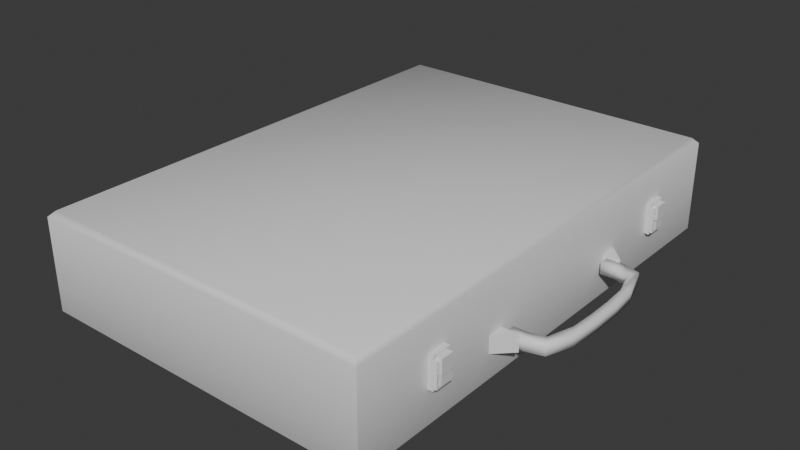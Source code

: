 # Source: briefcase.blend  (saved by Blender 4.2.66; exported with 4.5.12 LTS)
import bpy
from mathutils import Matrix  # noqa: F401  (used for matrix-valued properties, if any)

bpy.ops.wm.read_factory_settings(use_empty=True)
scene = bpy.context.scene
scene.name = 'Scene'

# ---- collections
col_collection = bpy.data.collections.new('Collection'); scene.collection.children.link(col_collection)

# ---- materials (node trees are filled in below, after node groups)
mat_material = bpy.data.materials.new('Material')
mat_material.alpha_threshold = 0.0
mat_material.use_transparent_shadow = False
mat_material.roughness = 0.5
mat_material.line_color = (0.0, 0.0, 0.0, 1.0)

# ---- material node trees
mat_material.use_nodes = True; mat_material.node_tree.nodes.clear()
_N = mat_material.node_tree.nodes; _L = mat_material.node_tree.links
n0 = _N.new('ShaderNodeOutputMaterial'); n0.name = 'Material Output'; n0.location = (300, 300)
n1 = _N.new('ShaderNodeBsdfPrincipled'); n1.name = 'Principled BSDF'; n1.location = (10, 300)
n1.inputs[3].default_value = 1.45
_L.new(n1.outputs[0], n0.inputs[0])
n0.is_active_output = True

# ---- world
world_world = bpy.data.worlds.new('World'); scene.world = world_world
world_world.use_nodes = True; world_world.node_tree.nodes.clear()
_N = world_world.node_tree.nodes; _L = world_world.node_tree.links
n0 = _N.new('ShaderNodeOutputWorld'); n0.name = 'World Output'; n0.location = (300, 300)
n1 = _N.new('ShaderNodeBackground'); n1.name = 'Background'; n1.location = (10, 300)
n1.inputs[0].default_value = (0.05088, 0.05088, 0.05088, 1.0)
_L.new(n1.outputs[0], n0.inputs[0])
n0.is_active_output = True
world_world.color = (0.05088, 0.05088, 0.05088)
world_world.sun_shadow_jitter_overblur = 0.0

# ---- meshes
me_cube_013 = bpy.data.meshes.new('Cube.013')
me_cube_013.from_pydata([(-0.01414, -0.4212, -0.3447), (-0.01414, 0.4212, -0.3447), (0.0969, -0.4212, -0.3447), (0.0969, 0.4212, -0.3447), (-0.01414, -0.4212, 0.2582), (-0.01414, -0.3347, 0.3447), (-0.01414, 0.3347, 0.3447), (-0.01414, 0.4212, 0.2582), (0.0969, -0.3347, 0.3447), (0.0969, -0.4212, 0.2582), (0.0969, 0.4212, 0.2582), (0.0969, 0.3347, 0.3447), (13.02, 17.12, -0.3447), (13.02, -3.238, -0.3447), (0.6038, 17.12, -0.3447), (0.6038, -3.238, -0.3447), (13.53, -3.737, -0.3447), (0.0969, -3.737, -0.3447), (13.53, 17.61, -0.3447), (0.0969, 17.61, -0.3447), (13.02, -3.238, -1.844), (0.6038, -3.238, -1.844), (13.02, 17.12, -1.844), (0.6038, 17.12, -1.844), (13.32, 17.38, -2.344), (13.53, 17.61, -2.131), (13.32, -3.499, -2.344), (13.53, -3.737, -2.131), (0.0969, 17.61, -2.131), (0.3101, 17.38, -2.344), (0.3101, -3.499, -2.344), (0.0969, -3.737, -2.131), (0.6038, 17.12, -0.3447), (0.6038, -3.238, -0.3447), (13.02, 17.12, -0.3447), (13.02, -3.238, -0.3447), (0.0969, -3.737, -0.3447), (13.53, -3.737, -0.3447), (0.0969, 17.61, -0.3447), (13.53, 17.61, -0.3447), (0.6038, -3.238, 1.154), (13.02, -3.238, 1.154), (0.6038, 17.12, 1.154), (13.02, 17.12, 1.154), (0.3101, 17.38, 1.655), (0.0969, 17.61, 1.441), (0.3101, -3.499, 1.655), (0.0969, -3.737, 1.441), (13.53, 17.61, 1.441), (13.32, 17.38, 1.655), (13.32, -3.499, 1.655), (13.53, -3.737, 1.441), (14.8, 9.651, -0.6336), (14.8, 9.651, -1.071), (14.8, 4.226, -0.6336), (14.8, 4.226, -1.071), (13.67, 9.828, -0.6336), (13.67, 9.828, -1.071), (13.67, 4.049, -0.6336), (13.67, 4.049, -1.071), (15.01, 3.805, -0.6336), (15.01, 10.07, -0.6336), (15.01, 10.07, -1.071), (15.01, 3.805, -1.071), (13.67, 3.601, -0.6336), (13.67, 3.601, -1.071), (13.67, 10.28, -0.6336), (13.67, 10.28, -1.071), (15.38, 4.936, -0.6336), (15.46, 6.271, -0.6336), (15.46, 7.606, -0.6336), (15.38, 8.746, -0.6336), (15.38, 8.746, -1.071), (15.46, 7.606, -1.071), (15.46, 6.271, -1.071), (15.38, 4.936, -1.071), (15.1, 5.34, -0.6336), (15.15, 6.406, -0.6336), (15.15, 7.472, -0.6336), (15.1, 8.537, -0.6336), (15.1, 8.537, -1.071), (15.15, 7.472, -1.071), (15.15, 6.406, -1.071), (15.1, 5.34, -1.071), (14.34, 3.601, -0.6336), (14.34, 3.601, -1.071), (14.23, 4.049, -0.6336), (14.23, 4.049, -1.071), (14.34, 10.28, -0.6336), (14.34, 10.28, -1.071), (14.23, 9.828, -0.6336), (14.23, 9.828, -1.071), (13.53, 11.01, -1.179), (13.53, 11.01, -0.526), (13.53, 10.28, -1.179), (13.53, 10.28, -0.526), (14.18, 10.28, -1.179), (14.18, 10.28, -0.526), (13.53, 2.869, -1.179), (13.53, 2.869, -0.526), (13.53, 3.595, -1.179), (13.53, 3.595, -0.526), (14.18, 3.595, -1.179), (14.18, 3.595, -0.526), (13.53, -0.4212, -0.8617), (13.53, -0.4212, -0.3447), (13.53, 0.4212, -0.8617), (13.53, 0.4212, -0.3447), (13.72, -0.4212, -0.8617), (13.72, -0.4212, -0.3447), (13.72, 0.4212, -0.8617), (13.72, 0.4212, -0.3447), (13.72, -0.2816, -0.2871), (13.72, -0.2816, 0.2681), (13.72, 0.2816, -0.2871), (13.72, 0.2816, 0.2681), (13.92, -0.2816, -0.2871), (13.92, -0.2816, 0.2681), (13.92, 0.2816, -0.2871), (13.92, 0.2816, 0.2681), (13.72, 14.16, -0.2871), (13.72, 14.16, 0.2681), (13.72, 13.6, -0.2871), (13.72, 13.6, 0.2681), (13.92, 14.16, -0.2871), (13.92, 14.16, 0.2681), (13.92, 13.6, -0.2871), (13.92, 13.6, 0.2681), (13.72, -0.2315, -0.687), (13.72, -0.2315, -0.319), (13.72, 0.2315, -0.687), (13.72, 0.2315, -0.319), (13.88, -0.2315, -0.687), (13.88, -0.2315, -0.319), (13.88, 0.2315, -0.687), (13.88, 0.2315, -0.319), (13.72, 14.11, -0.687), (13.72, 14.11, -0.319), (13.72, 13.65, -0.687), (13.72, 13.65, -0.319), (13.88, 14.11, -0.687), (13.88, 14.11, -0.319), (13.88, 13.65, -0.687), (13.88, 13.65, -0.319), (13.72, -0.2999, -0.6922), (13.72, -0.2999, 0.09083), (13.72, 0.2999, -0.6922), (13.72, 0.2999, 0.09083), (13.83, -0.2999, -0.6922), (13.83, -0.2999, 0.09083), (13.83, 0.2999, -0.6922), (13.83, 0.2999, 0.09083), (13.72, 0.396, -0.7824), (13.72, -0.396, -0.7824), (13.72, -0.396, 0.181), (13.72, 0.396, 0.181), (13.83, 0.396, 0.181), (13.83, 0.396, -0.7824), (13.83, -0.396, -0.7824), (13.83, -0.396, 0.181), (13.72, 14.18, -0.6922), (13.72, 14.18, 0.09083), (13.72, 13.58, -0.6922), (13.72, 13.58, 0.09083), (13.83, 14.18, -0.6922), (13.83, 14.18, 0.09083), (13.83, 13.58, -0.6922), (13.83, 13.58, 0.09083), (13.72, 13.48, -0.7824), (13.72, 14.27, -0.7824), (13.72, 14.27, 0.181), (13.72, 13.48, 0.181), (13.83, 13.48, 0.181), (13.83, 13.48, -0.7824), (13.83, 14.27, -0.7824), (13.83, 14.27, 0.181), (13.53, -0.4212, -0.3447), (13.53, -0.4212, 0.3447), (13.53, 0.4212, -0.3447), (13.53, 0.4212, 0.3447), (13.72, -0.4212, -0.3447), (13.72, -0.4212, 0.3447), (13.72, 0.4212, -0.3447), (13.72, 0.4212, 0.3447), (13.53, 14.3, -0.8617), (13.53, 13.46, -0.8617), (13.53, 14.3, -0.3447), (13.72, 14.3, -0.8617), (13.72, 13.46, -0.8617), (13.72, 14.3, -0.3447), (13.72, 13.46, -0.3447), (13.53, 13.46, -0.3447), (13.53, 14.3, -0.3447), (13.53, 13.46, -0.3447), (13.53, 14.3, 0.3447), (13.72, 14.3, -0.3447), (13.72, 13.46, -0.3447), (13.72, 14.3, 0.3447), (13.72, 13.46, 0.3447), (13.53, 13.46, 0.3447), (-0.01414, 14.3, -0.3447), (-0.01414, 13.46, -0.3447), (0.0969, 14.3, -0.3447), (0.0969, 13.46, -0.3447), (-0.01414, 14.21, 0.3447), (-0.01414, 14.3, 0.2582), (0.0969, 14.3, 0.2582), (0.0969, 14.21, 0.3447), (0.0969, 13.54, 0.3447), (0.0969, 13.46, 0.2582), (-0.01414, 13.46, 0.2582), (-0.01414, 13.54, 0.3447), (-0.01414, -0.4212, -0.3447), (-0.01414, 0.4212, -0.3447), (0.0969, -0.4212, -0.3447), (0.0969, 0.4212, -0.3447), (-0.01414, -0.3347, -1.034), (-0.01414, -0.4212, -0.9475), (-0.01414, 0.4212, -0.9475), (-0.01414, 0.3347, -1.034), (0.0969, -0.4212, -0.9475), (0.0969, -0.3347, -1.034), (0.0969, 0.3347, -1.034), (0.0969, 0.4212, -0.9475), (-0.01414, 14.3, -0.3447), (0.0969, 14.3, -0.3447), (0.0969, 13.46, -0.3447), (-0.01414, 13.46, -0.3447), (-0.01414, 14.3, -0.9475), (-0.01414, 14.21, -1.034), (-0.01414, 13.54, -1.034), (-0.01414, 13.46, -0.9475), (0.0969, 14.21, -1.034), (0.0969, 14.3, -0.9475), (0.0969, 13.46, -0.9475), (0.0969, 13.54, -1.034), (-0.06877, 14.4, -0.2061), (-0.06877, 13.36, -0.2061), (0.02924, 14.4, -0.2467), (0.02924, 13.36, -0.2467), (0.06983, 14.4, -0.3447), (0.06983, 13.36, -0.3447), (0.02924, 14.4, -0.4427), (0.02924, 13.36, -0.4427), (-0.06877, 14.4, -0.4833), (-0.06877, 13.36, -0.4833), (-0.1668, 14.4, -0.4427), (-0.1668, 13.36, -0.4427), (-0.2074, 14.4, -0.3447), (-0.2074, 13.36, -0.3447), (-0.1668, 14.4, -0.2467), (-0.1668, 13.36, -0.2467), (-0.06877, -0.5204, -0.2061), (-0.06877, 0.5204, -0.2061), (0.02924, -0.5204, -0.2467), (0.02924, 0.5204, -0.2467), (0.06984, -0.5204, -0.3447), (0.06984, 0.5204, -0.3447), (0.02924, -0.5204, -0.4427), (0.02924, 0.5204, -0.4427), (-0.06877, -0.5204, -0.4833), (-0.06877, 0.5204, -0.4833), (-0.1668, -0.5204, -0.4427), (-0.1668, 0.5204, -0.4427), (-0.2074, -0.5204, -0.3447), (-0.2074, 0.5204, -0.3447), (-0.1668, -0.5204, -0.2467), (-0.1668, 0.5204, -0.2467), (0.0969, -0.4212, -0.3447), (0.0969, 0.4212, -0.3447), (0.0969, 0.3347, 0.3447), (0.0969, 0.4212, 0.2582), (0.0969, -0.4212, 0.2582), (0.0969, -0.3347, 0.3447), (13.53, 10.28, -1.179), (13.53, 11.01, -1.179), (13.53, 11.01, -0.526), (13.53, 10.28, -0.526), (13.53, 3.595, -1.179), (13.53, 2.869, -1.179), (13.53, 2.869, -0.526), (13.53, 3.595, -0.526), (13.53, 0.4212, -0.8617), (13.53, -0.4212, -0.8617), (13.53, -0.4212, -0.3447), (13.53, 0.4212, -0.3447), (13.72, 0.2816, -0.2871), (13.72, -0.2816, -0.2871), (13.72, -0.2816, 0.2681), (13.72, 0.2816, 0.2681), (13.72, 13.6, -0.2871), (13.72, 14.16, -0.2871), (13.72, 14.16, 0.2681), (13.72, 13.6, 0.2681), (13.72, 0.2315, -0.687), (13.72, -0.2315, -0.687), (13.72, -0.2315, -0.319), (13.72, 0.2315, -0.319), (13.72, 13.65, -0.687), (13.72, 14.11, -0.687), (13.72, 14.11, -0.319), (13.72, 13.65, -0.319), (13.53, 0.4212, -0.3447), (13.53, -0.4212, -0.3447), (13.53, -0.4212, 0.3447), (13.53, 0.4212, 0.3447), (13.53, 13.46, -0.8617), (13.53, 14.3, -0.8617), (13.53, 14.3, -0.3447), (13.53, 13.46, -0.3447), (13.53, 13.46, -0.3447), (13.53, 14.3, -0.3447), (13.53, 14.3, 0.3447), (13.53, 13.46, 0.3447), (0.0969, 14.3, -0.3447), (0.0969, 13.46, -0.3447), (0.0969, 14.21, 0.3447), (0.0969, 14.3, 0.2582), (0.0969, 13.46, 0.2582), (0.0969, 13.54, 0.3447), (0.0969, 0.4212, -0.3447), (0.0969, -0.4212, -0.3447), (0.0969, 0.4212, -0.9475), (0.0969, 0.3347, -1.034), (0.0969, -0.3347, -1.034), (0.0969, -0.4212, -0.9475), (0.0969, 13.46, -0.3447), (0.0969, 14.3, -0.3447), (0.0969, 14.3, -0.9475), (0.0969, 14.21, -1.034), (0.0969, 13.54, -1.034), (0.0969, 13.46, -0.9475)], [], [(270, 6, 5, 273), (0, 4, 5, 6, 7, 1), (1, 269, 268, 0), (1, 7, 271, 269), (6, 270, 271, 7), (273, 5, 4, 272), (268, 272, 4, 0), (15, 13, 20, 21), (31, 17, 19, 28), (27, 16, 17, 31), (29, 24, 26, 30), (25, 18, 16, 27), (13, 15, 17, 16), (12, 13, 16, 18), (15, 14, 19, 17), (14, 12, 18, 19), (22, 23, 21, 20), (12, 14, 23, 22), (13, 12, 22, 20), (14, 15, 21, 23), (29, 30, 31, 28), (24, 29, 28, 25), (30, 26, 27, 31), (26, 24, 25, 27), (28, 19, 18, 25), (35, 33, 40, 41), (51, 37, 39, 48), (47, 36, 37, 51), (49, 44, 46, 50), (45, 38, 36, 47), (33, 35, 37, 36), (32, 33, 36, 38), (35, 34, 39, 37), (34, 32, 38, 39), (42, 43, 41, 40), (32, 34, 43, 42), (33, 32, 42, 40), (34, 35, 41, 43), (49, 50, 51, 48), (44, 49, 48, 45), (50, 46, 47, 51), (46, 44, 45, 47), (48, 39, 38, 45), (68, 60, 63, 75), (84, 64, 65, 85), (88, 61, 62, 89), (83, 55, 54, 76), (86, 54, 55, 87), (79, 71, 61, 52), (83, 75, 63, 55), (86, 84, 60, 54), (87, 85, 65, 59), (91, 53, 52, 90), (90, 88, 66, 56), (91, 89, 62, 53), (53, 62, 72, 80), (80, 72, 73, 81), (81, 73, 74, 82), (82, 74, 75, 83), (54, 60, 68, 76), (76, 68, 69, 77), (77, 69, 70, 78), (78, 70, 71, 79), (53, 80, 79, 52), (80, 81, 78, 79), (81, 82, 77, 78), (82, 83, 76, 77), (61, 71, 72, 62), (71, 70, 73, 72), (70, 69, 74, 73), (69, 68, 75, 74), (55, 63, 85, 87), (58, 64, 84, 86), (58, 86, 87, 59), (60, 84, 85, 63), (57, 67, 89, 91), (52, 61, 88, 90), (57, 91, 90, 56), (66, 88, 89, 67), (274, 96, 97, 277), (274, 275, 96), (97, 276, 277), (97, 96, 275, 276), (278, 281, 103, 102), (278, 102, 279), (103, 281, 280), (103, 280, 279, 102), (282, 285, 111, 110), (110, 111, 109, 108), (108, 109, 284, 283), (282, 110, 108, 283), (111, 285, 284, 109), (286, 289, 119, 118), (118, 119, 117, 116), (116, 117, 288, 287), (286, 118, 116, 287), (119, 289, 288, 117), (290, 126, 127, 293), (126, 124, 125, 127), (124, 291, 292, 125), (290, 291, 124, 126), (127, 125, 292, 293), (294, 297, 135, 134), (134, 135, 133, 132), (132, 133, 296, 295), (294, 134, 132, 295), (135, 297, 296, 133), (298, 142, 143, 301), (142, 140, 141, 143), (140, 299, 300, 141), (298, 299, 140, 142), (143, 141, 300, 301), (144, 145, 149, 148), (152, 155, 156, 157), (146, 144, 148, 150), (158, 159, 154, 153), (152, 157, 158, 153), (156, 155, 154, 159), (144, 146, 152, 153), (145, 144, 153, 154), (147, 145, 154, 155), (146, 147, 155, 152), (151, 150, 157, 156), (150, 148, 158, 157), (149, 151, 156, 159), (148, 149, 159, 158), (145, 147, 151, 149), (146, 150, 151, 147), (160, 164, 165, 161), (168, 173, 172, 171), (162, 166, 164, 160), (174, 169, 170, 175), (168, 169, 174, 173), (172, 175, 170, 171), (160, 169, 168, 162), (161, 170, 169, 160), (163, 171, 170, 161), (162, 168, 171, 163), (167, 172, 173, 166), (166, 173, 174, 164), (165, 175, 172, 167), (164, 174, 175, 165), (161, 165, 167, 163), (162, 163, 167, 166), (302, 305, 183, 182), (182, 183, 181, 180), (180, 181, 304, 303), (302, 182, 180, 303), (183, 305, 304, 181), (306, 307, 187, 188), (187, 307, 308, 189), (188, 187, 189, 190), (190, 189, 308, 309), (306, 188, 190, 309), (310, 311, 195, 196), (195, 311, 312, 197), (196, 195, 197, 198), (198, 197, 312, 313), (310, 196, 198, 313), (201, 200, 314, 315), (319, 316, 204, 211), (201, 315, 318, 210), (200, 201, 210, 211, 204, 205), (317, 205, 204, 316), (210, 318, 319, 211), (314, 200, 205, 317), (325, 321, 212, 217), (218, 213, 320, 322), (216, 217, 212, 213, 218, 219), (320, 213, 212, 321), (323, 219, 218, 322), (216, 324, 325, 217), (219, 323, 324, 216), (231, 331, 326, 227), (328, 228, 224, 327), (230, 229, 329, 330), (326, 327, 224, 227), (228, 328, 329, 229), (331, 231, 230, 330), (228, 229, 230, 231, 227, 224), (236, 237, 239, 238), (238, 239, 241, 240), (240, 241, 243, 242), (242, 243, 245, 244), (244, 245, 247, 246), (246, 247, 249, 248), (239, 237, 251, 249, 247, 245, 243, 241), (248, 249, 251, 250), (250, 251, 237, 236), (236, 238, 240, 242, 244, 246, 248, 250), (252, 254, 255, 253), (254, 256, 257, 255), (256, 258, 259, 257), (258, 260, 261, 259), (260, 262, 263, 261), (262, 264, 265, 263), (255, 257, 259, 261, 263, 265, 267, 253), (264, 266, 267, 265), (266, 252, 253, 267), (252, 266, 264, 262, 260, 258, 256, 254), (65, 64, 58, 59), (56, 66, 67, 57), (268, 269, 3, 2), (271, 270, 11, 10), (273, 272, 9, 8), (272, 268, 2, 9), (270, 273, 8, 11), (269, 271, 10, 3), (275, 274, 94, 92), (276, 275, 92, 93), (277, 276, 93, 95), (274, 277, 95, 94), (278, 279, 98, 100), (279, 280, 99, 98), (280, 281, 101, 99), (281, 278, 100, 101), (282, 283, 104, 106), (283, 284, 105, 104), (284, 285, 107, 105), (285, 282, 106, 107), (286, 287, 112, 114), (287, 288, 113, 112), (288, 289, 115, 113), (289, 286, 114, 115), (291, 290, 122, 120), (292, 291, 120, 121), (293, 292, 121, 123), (290, 293, 123, 122), (294, 295, 128, 130), (295, 296, 129, 128), (296, 297, 131, 129), (297, 294, 130, 131), (299, 298, 138, 136), (300, 299, 136, 137), (301, 300, 137, 139), (298, 301, 139, 138), (302, 303, 176, 178), (303, 304, 177, 176), (304, 305, 179, 177), (305, 302, 178, 179), (307, 306, 185, 184), (308, 307, 184, 186), (309, 308, 186, 191), (306, 309, 191, 185), (311, 310, 193, 192), (312, 311, 192, 194), (313, 312, 194, 199), (310, 313, 199, 193), (315, 314, 202, 203), (317, 316, 207, 206), (319, 318, 209, 208), (314, 317, 206, 202), (316, 319, 208, 207), (318, 315, 203, 209), (320, 321, 214, 215), (323, 322, 223, 222), (325, 324, 221, 220), (324, 323, 222, 221), (321, 325, 220, 214), (322, 320, 215, 223), (327, 326, 226, 225), (329, 328, 233, 232), (331, 330, 235, 234), (328, 327, 225, 233), (330, 329, 232, 235), (326, 331, 234, 226)])
me_cube_013.polygons.foreach_set('use_smooth', [1, 1, 1, 1, 1, 1, 1, 1, 1, 1, 1, 1, 1, 1, 1, 1, 1, 1, 1, 1, 1, 1, 1, 1, 1, 1, 1, 1, 1, 1, 1, 1, 1, 1, 1, 1, 1, 1, 1, 1, 1, 1, 1, 1, 1, 1, 1, 1, 1, 1, 1, 1, 1, 1, 1, 1, 1, 1, 1, 1, 1, 1, 1, 1, 1, 1, 1, 1, 1, 1, 1, 1, 1, 1, 1, 1, 1, 1, 1, 0, 0, 0, 0, 0, 0, 0, 0, 0, 0, 0, 0, 0, 0, 0, 0, 0, 0, 0, 0, 0, 0, 0, 0, 0, 0, 0, 0, 0, 0, 0, 0, 0, 0, 0, 0, 0, 0, 0, 0, 0, 0, 0, 0, 0, 0, 0, 0, 0, 0, 0, 0, 0, 0, 0, 0, 0, 0, 0, 0, 0, 0, 0, 0, 0, 0, 0, 0, 0, 0, 0, 0, 0, 0, 0, 0, 0, 0, 0, 0, 1, 1, 1, 1, 1, 1, 1, 1, 1, 1, 1, 1, 1, 1, 1, 1, 1, 1, 1, 1, 1, 1, 1, 1, 1, 1, 1, 1, 1, 1, 1, 1, 1, 1, 1, 1, 1, 1, 1, 1, 1, 1, 1, 1, 1, 1, 1, 1, 1, 0, 0, 0, 0, 0, 0, 0, 0, 0, 0, 0, 0, 0, 0, 0, 0, 0, 0, 0, 0, 0, 0, 0, 0, 0, 0, 0, 0, 0, 0, 0, 0, 0, 0, 0, 0, 0, 0, 0, 0, 1, 1, 1, 1, 1, 1, 1, 1, 1, 1, 1, 1, 1, 1, 1, 1, 1, 1])
_k = set([(0, 1), (0, 4), (0, 268), (1, 7), (1, 269), (2, 3), (2, 9), (3, 10), (4, 5), (5, 6), (6, 7), (8, 9), (8, 11), (10, 11), (12, 13), (12, 14), (12, 22), (13, 15), (13, 20), (14, 15), (14, 23), (15, 21), (16, 17), (16, 18), (16, 27), (17, 19), (17, 31), (18, 19), (18, 25), (19, 28), (20, 21), (20, 22), (21, 23), (22, 23), (24, 25), (26, 27), (28, 29), (30, 31), (32, 33), (32, 34), (32, 42), (33, 35), (33, 40), (34, 35), (34, 43), (35, 41), (36, 37), (36, 38), (36, 47), (37, 39), (37, 51), (38, 39), (38, 45), (39, 48), (40, 41), (40, 42), (41, 43), (42, 43), (44, 45), (46, 47), (48, 49), (50, 51), (200, 201), (200, 205), (200, 314), (201, 210), (201, 315), (202, 203), (202, 206), (203, 209), (204, 205), (204, 211), (205, 317), (206, 207), (207, 208), (208, 209), (210, 211), (210, 318), (212, 213), (212, 217), (212, 321), (213, 218), (213, 320), (214, 215), (214, 220), (215, 223), (216, 217), (216, 219), (218, 219), (220, 221), (221, 222), (222, 223), (224, 227), (224, 228), (224, 327), (225, 226), (225, 233), (226, 234), (227, 231), (227, 326), (228, 229), (228, 328), (229, 230), (230, 231), (231, 331), (232, 233), (232, 235), (234, 235), (236, 238), (236, 250), (237, 239), (237, 251), (238, 240), (239, 241), (240, 242), (241, 243), (242, 244), (243, 245), (244, 246), (245, 247), (246, 248), (247, 249), (248, 250), (249, 251), (252, 254), (252, 266), (253, 255), (253, 267), (254, 256), (255, 257), (256, 257), (256, 258), (257, 259), (258, 260), (259, 261), (260, 262), (261, 263), (262, 264), (263, 265), (264, 265), (264, 266), (265, 267), (268, 269), (268, 272), (269, 271), (270, 271), (270, 273), (272, 273), (314, 315), (314, 317), (315, 318), (316, 317), (316, 319), (318, 319), (320, 321), (320, 322), (321, 325), (322, 323), (323, 324), (324, 325), (326, 327), (326, 331), (327, 328), (328, 329), (329, 330), (330, 331)])
me_cube_013.attributes.new('sharp_edge', 'BOOLEAN', 'EDGE').data.foreach_set('value', [ (min(e.vertices), max(e.vertices)) in _k for e in me_cube_013.edges])
_uv = me_cube_013.uv_layers.new(name='UVMap')
_uv.uv.foreach_set('vector', [0.9241, 0.06692, 0.9204, 0.06452, 0.9202, 0.04883, 0.9241, 0.04635, 0.9046, 0.05046, 0.9168, 0.04689, 0.9202, 0.04883, 0.9204, 0.06452, 0.9178, 0.06657, 0.906, 0.06355, 0.906, 0.06355, 0.9035, 0.06579, 0.9021, 0.04848, 0.9046, 0.05046, 0.906, 0.06355, 0.9178, 0.06657, 0.9188, 0.07055, 0.9035, 0.06579, 0.9204, 0.06452, 0.9241, 0.06692, 0.9188, 0.07055, 0.9178, 0.06657, 0.9241, 0.04635, 0.9202, 0.04883, 0.9168, 0.04689, 0.9181, 0.04203, 0.9021, 0.04848, 0.9181, 0.04203, 0.9168, 0.04689, 0.9046, 0.05046, 0.2802, 0.9893, 0.03971, 0.9893, 0.03971, 0.9603, 0.2802, 0.9603, 0.6923, 0.05651, 0.7269, 0.05651, 0.7269, 0.4699, 0.6923, 0.4699, 0.4305, 0.05493, 0.4305, 0.02034, 0.6906, 0.02034, 0.6906, 0.05493, 0.6865, 0.4654, 0.4346, 0.4654, 0.4346, 0.0611, 0.6865, 0.0611, 0.4288, 0.4699, 0.3942, 0.4699, 0.3942, 0.05651, 0.4288, 0.05651, 0.4403, 0.01068, 0.6808, 0.01068, 0.6906, 0.02034, 0.4305, 0.02034, 0.3844, 0.4603, 0.3844, 0.06617, 0.3942, 0.05651, 0.3942, 0.4699, 0.7367, 0.06617, 0.7367, 0.4603, 0.7269, 0.4699, 0.7269, 0.05651, 0.6808, 0.5158, 0.4403, 0.5158, 0.4305, 0.5061, 0.6906, 0.5061, 0.03971, 0.5662, 0.2802, 0.5662, 0.2802, 0.9603, 0.03971, 0.9603, 0.03971, 0.5371, 0.2802, 0.5371, 0.2802, 0.5662, 0.03971, 0.5662, 0.01068, 0.9603, 0.01068, 0.5662, 0.03971, 0.5662, 0.03971, 0.9603, 0.3092, 0.5662, 0.3092, 0.9603, 0.2802, 0.9603, 0.2802, 0.5662, 0.6865, 0.4654, 0.6865, 0.0611, 0.6923, 0.05651, 0.6923, 0.4699, 0.4346, 0.4654, 0.6865, 0.4654, 0.6906, 0.4715, 0.4305, 0.4715, 0.6865, 0.0611, 0.4346, 0.0611, 0.4305, 0.05493, 0.6906, 0.05493, 0.4346, 0.0611, 0.4346, 0.4654, 0.4288, 0.4699, 0.4288, 0.05651, 0.6906, 0.4715, 0.6906, 0.5061, 0.4305, 0.5061, 0.4305, 0.4715, 0.6001, 0.9893, 0.3596, 0.9893, 0.3596, 0.9603, 0.6001, 0.9603, 0.3186, 0.05651, 0.3532, 0.05651, 0.3532, 0.4699, 0.3186, 0.4699, 0.0568, 0.05493, 0.0568, 0.02034, 0.3169, 0.02034, 0.3169, 0.05493, 0.3128, 0.4654, 0.06092, 0.4654, 0.06092, 0.0611, 0.3128, 0.0611, 0.05509, 0.4699, 0.0205, 0.4699, 0.0205, 0.05651, 0.05509, 0.05651, 0.06661, 0.01068, 0.3071, 0.01068, 0.3169, 0.02034, 0.0568, 0.02034, 0.01068, 0.4603, 0.01068, 0.06617, 0.0205, 0.05651, 0.0205, 0.4699, 0.363, 0.06617, 0.363, 0.4603, 0.3532, 0.4699, 0.3532, 0.05651, 0.3071, 0.5158, 0.06661, 0.5158, 0.0568, 0.5061, 0.3169, 0.5061, 0.3596, 0.5662, 0.6001, 0.5662, 0.6001, 0.9603, 0.3596, 0.9603, 0.3596, 0.5371, 0.6001, 0.5371, 0.6001, 0.5662, 0.3596, 0.5662, 0.3306, 0.9603, 0.3306, 0.5662, 0.3596, 0.5662, 0.3596, 0.9603, 0.6291, 0.5662, 0.6291, 0.9603, 0.6001, 0.9603, 0.6001, 0.5662, 0.3128, 0.4654, 0.3128, 0.0611, 0.3186, 0.05651, 0.3186, 0.4699, 0.06092, 0.4654, 0.3128, 0.4654, 0.3169, 0.4715, 0.0568, 0.4715, 0.3128, 0.0611, 0.06092, 0.0611, 0.0568, 0.05493, 0.3169, 0.05493, 0.06092, 0.0611, 0.06092, 0.4654, 0.05509, 0.4699, 0.05509, 0.05651, 0.3169, 0.4715, 0.3169, 0.5061, 0.0568, 0.5061, 0.0568, 0.4715, 0.6812, 0.6172, 0.6857, 0.5827, 0.6972, 0.5867, 0.6938, 0.6179, 0.6977, 0.5644, 0.7131, 0.549, 0.723, 0.5595, 0.7082, 0.573, 0.7064, 0.7761, 0.6948, 0.7633, 0.7039, 0.7582, 0.7134, 0.7688, 0.7838, 0.6144, 0.778, 0.5838, 0.7896, 0.579, 0.7958, 0.6129, 0.7787, 0.5655, 0.7896, 0.579, 0.778, 0.5838, 0.7707, 0.572, 0.7982, 0.6984, 0.8062, 0.703, 0.8055, 0.7459, 0.7944, 0.7355, 0.7029, 0.6283, 0.6938, 0.6179, 0.6972, 0.5867, 0.7067, 0.5949, 0.7787, 0.5655, 0.7867, 0.558, 0.7988, 0.5692, 0.7896, 0.579, 0.7183, 0.5814, 0.7082, 0.573, 0.723, 0.5595, 0.7319, 0.5702, 0.7724, 0.7439, 0.7815, 0.7298, 0.7944, 0.7355, 0.7829, 0.752, 0.7829, 0.752, 0.7929, 0.7601, 0.7799, 0.7723, 0.7716, 0.764, 0.7211, 0.7616, 0.7134, 0.7688, 0.7039, 0.7582, 0.7113, 0.7508, 0.7113, 0.7508, 0.7039, 0.7582, 0.6991, 0.7262, 0.7067, 0.7209, 0.7067, 0.7209, 0.6991, 0.7262, 0.6964, 0.6946, 0.7051, 0.6905, 0.7051, 0.6905, 0.6964, 0.6946, 0.6946, 0.6561, 0.7039, 0.6595, 0.7039, 0.6595, 0.6946, 0.6561, 0.6938, 0.6179, 0.7029, 0.6283, 0.7896, 0.579, 0.7988, 0.5692, 0.8034, 0.6026, 0.7958, 0.6129, 0.7958, 0.6129, 0.8034, 0.6026, 0.8051, 0.6382, 0.7972, 0.6418, 0.7972, 0.6418, 0.8051, 0.6382, 0.8061, 0.6728, 0.798, 0.6697, 0.798, 0.6697, 0.8061, 0.6728, 0.8062, 0.703, 0.7982, 0.6984, 0.7815, 0.7298, 0.7868, 0.6977, 0.7982, 0.6984, 0.7944, 0.7355, 0.7868, 0.6977, 0.7866, 0.6699, 0.798, 0.6697, 0.7982, 0.6984, 0.7866, 0.6699, 0.7858, 0.6423, 0.7972, 0.6418, 0.798, 0.6697, 0.7858, 0.6423, 0.7838, 0.6144, 0.7958, 0.6129, 0.7972, 0.6418, 0.6948, 0.7633, 0.6867, 0.7281, 0.6991, 0.7262, 0.7039, 0.7582, 0.6867, 0.7281, 0.6837, 0.6955, 0.6964, 0.6946, 0.6991, 0.7262, 0.6837, 0.6955, 0.6818, 0.6566, 0.6946, 0.6561, 0.6964, 0.6946, 0.6818, 0.6566, 0.6812, 0.6172, 0.6938, 0.6179, 0.6946, 0.6561, 0.7067, 0.5949, 0.6972, 0.5867, 0.7082, 0.573, 0.7183, 0.5814, 0.7689, 0.5564, 0.7751, 0.549, 0.7867, 0.558, 0.7787, 0.5655, 0.7689, 0.5564, 0.7787, 0.5655, 0.7707, 0.572, 0.7622, 0.5631, 0.6857, 0.5827, 0.6977, 0.5644, 0.7082, 0.573, 0.6972, 0.5867, 0.7319, 0.7699, 0.7253, 0.7785, 0.7134, 0.7688, 0.7211, 0.7616, 0.7944, 0.7355, 0.8055, 0.7459, 0.7929, 0.7601, 0.7829, 0.752, 0.7622, 0.7561, 0.7724, 0.7439, 0.7829, 0.752, 0.7716, 0.764, 0.7186, 0.7864, 0.7064, 0.7761, 0.7134, 0.7688, 0.7253, 0.7785, 0.7953, 0.8514, 0.7903, 0.8694, 0.7723, 0.8643, 0.7773, 0.8464, 0.7953, 0.8514, 0.8029, 0.8346, 0.8105, 0.8582, 0.7622, 0.8396, 0.7849, 0.8295, 0.7773, 0.8464, 0.7925, 0.8026, 0.8105, 0.8077, 0.8029, 0.8346, 0.7849, 0.8295, 0.6964, 0.8604, 0.7144, 0.8655, 0.7093, 0.8835, 0.6913, 0.8784, 0.6964, 0.8604, 0.6812, 0.8536, 0.7039, 0.8436, 0.7295, 0.8723, 0.7144, 0.8655, 0.7219, 0.8487, 0.7295, 0.8218, 0.7219, 0.8487, 0.7039, 0.8436, 0.7115, 0.8167, 0.9021, 0.4205, 0.9226, 0.4208, 0.9167, 0.4275, 0.9073, 0.4263, 0.9073, 0.4263, 0.9167, 0.4275, 0.9174, 0.4409, 0.9081, 0.4397, 0.9081, 0.4397, 0.9174, 0.4409, 0.9226, 0.4467, 0.9021, 0.4463, 0.9021, 0.4205, 0.9073, 0.4263, 0.9081, 0.4397, 0.9021, 0.4463, 0.9167, 0.4275, 0.9226, 0.4208, 0.9226, 0.4467, 0.9174, 0.4409, 0.9246, 0.703, 0.9043, 0.7028, 0.9106, 0.6966, 0.9192, 0.6976, 0.9192, 0.6976, 0.9106, 0.6966, 0.9097, 0.6879, 0.9183, 0.6888, 0.9183, 0.6888, 0.9097, 0.6879, 0.9043, 0.6824, 0.9246, 0.6826, 0.9246, 0.703, 0.9192, 0.6976, 0.9183, 0.6888, 0.9246, 0.6826, 0.9106, 0.6966, 0.9043, 0.7028, 0.9043, 0.6824, 0.9097, 0.6879, 0.9043, 0.7496, 0.9097, 0.7442, 0.9183, 0.7432, 0.9246, 0.7494, 0.9097, 0.7442, 0.9106, 0.7355, 0.9192, 0.7345, 0.9183, 0.7432, 0.9106, 0.7355, 0.9043, 0.7293, 0.9246, 0.7291, 0.9192, 0.7345, 0.9043, 0.7496, 0.9043, 0.7293, 0.9106, 0.7355, 0.9097, 0.7442, 0.9183, 0.7432, 0.9192, 0.7345, 0.9246, 0.7291, 0.9246, 0.7494, 0.7622, 0.8997, 0.7793, 0.8999, 0.7737, 0.9058, 0.7672, 0.905, 0.7672, 0.905, 0.7737, 0.9058, 0.7744, 0.9135, 0.7679, 0.9127, 0.7679, 0.9127, 0.7744, 0.9135, 0.7793, 0.9188, 0.7622, 0.9186, 0.7622, 0.8997, 0.7672, 0.905, 0.7679, 0.9127, 0.7622, 0.9186, 0.7737, 0.9058, 0.7793, 0.8999, 0.7793, 0.9188, 0.7744, 0.9135, 0.9376, 0.4889, 0.9418, 0.4845, 0.9474, 0.4838, 0.9523, 0.4889, 0.9418, 0.4845, 0.9425, 0.4779, 0.948, 0.4772, 0.9474, 0.4838, 0.9425, 0.4779, 0.9376, 0.4727, 0.9523, 0.4727, 0.948, 0.4772, 0.9376, 0.4889, 0.9376, 0.4727, 0.9425, 0.4779, 0.9418, 0.4845, 0.9474, 0.4838, 0.948, 0.4772, 0.9523, 0.4727, 0.9523, 0.4889, 0.9093, 0.5235, 0.9093, 0.542, 0.9068, 0.542, 0.9068, 0.5235, 0.9116, 0.5701, 0.9116, 0.5928, 0.9091, 0.5928, 0.9091, 0.5701, 0.9151, 0.9022, 0.9151, 0.9163, 0.9126, 0.9163, 0.9126, 0.9022, 0.9046, 0.5214, 0.9046, 0.5441, 0.9021, 0.5441, 0.9021, 0.5214, 0.908, 0.8999, 0.9105, 0.8999, 0.9105, 0.9185, 0.908, 0.9185, 0.9147, 0.9445, 0.9172, 0.9445, 0.9172, 0.9632, 0.9147, 0.9632, 0.9151, 0.9163, 0.9151, 0.9022, 0.9172, 0.8999, 0.9172, 0.9185, 0.9093, 0.542, 0.9093, 0.5235, 0.9116, 0.5214, 0.9116, 0.5441, 0.9101, 0.9468, 0.9101, 0.9609, 0.908, 0.9632, 0.908, 0.9445, 0.9043, 0.5722, 0.9043, 0.5907, 0.9021, 0.5928, 0.9021, 0.5701, 0.9068, 0.5907, 0.9068, 0.5722, 0.9091, 0.5701, 0.9091, 0.5928, 0.9126, 0.9022, 0.9126, 0.9163, 0.9105, 0.9185, 0.9105, 0.8999, 0.9126, 0.9609, 0.9126, 0.9468, 0.9147, 0.9445, 0.9147, 0.9632, 0.9068, 0.5235, 0.9068, 0.542, 0.9046, 0.5441, 0.9046, 0.5214, 0.9101, 0.9609, 0.9101, 0.9468, 0.9126, 0.9468, 0.9126, 0.9609, 0.9043, 0.5722, 0.9068, 0.5722, 0.9068, 0.5907, 0.9043, 0.5907, 0.9043, 0.6209, 0.9068, 0.6209, 0.9068, 0.6394, 0.9043, 0.6394, 0.9021, 0.4727, 0.9046, 0.4727, 0.9046, 0.4954, 0.9021, 0.4954, 0.9114, 0.8367, 0.9089, 0.8367, 0.9089, 0.8226, 0.9114, 0.8226, 0.9091, 0.6188, 0.9116, 0.6188, 0.9116, 0.6415, 0.9091, 0.6415, 0.9043, 0.839, 0.9043, 0.8203, 0.9068, 0.8203, 0.9068, 0.839, 0.911, 0.7943, 0.911, 0.7756, 0.9135, 0.7756, 0.9135, 0.7943, 0.9114, 0.8226, 0.9135, 0.8203, 0.9135, 0.839, 0.9114, 0.8367, 0.9043, 0.6394, 0.9021, 0.6415, 0.9021, 0.6188, 0.9043, 0.6209, 0.9064, 0.792, 0.9043, 0.7943, 0.9043, 0.7756, 0.9064, 0.7779, 0.9093, 0.4748, 0.9116, 0.4727, 0.9116, 0.4954, 0.9093, 0.4933, 0.9068, 0.4933, 0.9046, 0.4954, 0.9046, 0.4727, 0.9068, 0.4748, 0.9089, 0.8367, 0.9068, 0.839, 0.9068, 0.8203, 0.9089, 0.8226, 0.9089, 0.7779, 0.911, 0.7756, 0.911, 0.7943, 0.9089, 0.792, 0.9068, 0.6209, 0.9091, 0.6188, 0.9091, 0.6415, 0.9068, 0.6394, 0.9064, 0.7779, 0.9089, 0.7779, 0.9089, 0.792, 0.9064, 0.792, 0.9093, 0.4748, 0.9093, 0.4933, 0.9068, 0.4933, 0.9068, 0.4748, 0.9021, 0.3138, 0.9264, 0.3144, 0.9201, 0.3208, 0.9075, 0.3195, 0.9075, 0.3195, 0.9201, 0.3208, 0.921, 0.3355, 0.9083, 0.3341, 0.9083, 0.3341, 0.921, 0.3355, 0.9263, 0.3412, 0.9021, 0.3405, 0.9021, 0.3138, 0.9075, 0.3195, 0.9083, 0.3341, 0.9021, 0.3405, 0.9201, 0.3208, 0.9264, 0.3144, 0.9263, 0.3412, 0.921, 0.3355, 0.9047, 0.2878, 0.9021, 0.2601, 0.908, 0.2668, 0.9075, 0.2785, 0.908, 0.2668, 0.9021, 0.2601, 0.9237, 0.2601, 0.9184, 0.2658, 0.9075, 0.2785, 0.908, 0.2668, 0.9184, 0.2658, 0.9172, 0.2784, 0.9172, 0.2784, 0.9184, 0.2658, 0.9237, 0.2601, 0.9219, 0.2873, 0.9048, 0.2877, 0.9075, 0.2785, 0.9172, 0.2784, 0.9218, 0.2872, 0.9264, 0.3672, 0.9264, 0.3939, 0.9201, 0.3875, 0.921, 0.3729, 0.9201, 0.3875, 0.9264, 0.3939, 0.9021, 0.3944, 0.9075, 0.3888, 0.921, 0.3729, 0.9201, 0.3875, 0.9075, 0.3888, 0.9083, 0.3742, 0.9083, 0.3742, 0.9075, 0.3888, 0.9021, 0.3944, 0.9021, 0.3677, 0.9264, 0.3672, 0.921, 0.3729, 0.9083, 0.3742, 0.9021, 0.3677, 0.905, 0.2137, 0.9045, 0.2269, 0.9021, 0.2289, 0.9023, 0.2116, 0.9236, 0.2095, 0.9236, 0.23, 0.9197, 0.2273, 0.9197, 0.2117, 0.905, 0.2137, 0.9023, 0.2116, 0.918, 0.2056, 0.9167, 0.2099, 0.9045, 0.2269, 0.905, 0.2137, 0.9167, 0.2099, 0.9197, 0.2117, 0.9197, 0.2273, 0.9169, 0.2296, 0.9178, 0.234, 0.9169, 0.2296, 0.9197, 0.2273, 0.9236, 0.23, 0.9167, 0.2099, 0.918, 0.2056, 0.9236, 0.2095, 0.9197, 0.2117, 0.9021, 0.2289, 0.9045, 0.2269, 0.9169, 0.2296, 0.9178, 0.234, 0.918, 0.1251, 0.9021, 0.1202, 0.9048, 0.1179, 0.917, 0.1209, 0.9164, 0.1013, 0.9048, 0.1048, 0.9023, 0.1028, 0.9177, 0.09657, 0.9198, 0.1188, 0.917, 0.1209, 0.9048, 0.1179, 0.9048, 0.1048, 0.9164, 0.1013, 0.9196, 0.1031, 0.9023, 0.1028, 0.9048, 0.1048, 0.9048, 0.1179, 0.9021, 0.1202, 0.9236, 0.1007, 0.9196, 0.1031, 0.9164, 0.1013, 0.9177, 0.09657, 0.9198, 0.1188, 0.9236, 0.1213, 0.918, 0.1251, 0.917, 0.1209, 0.9196, 0.1031, 0.9236, 0.1007, 0.9236, 0.1213, 0.9198, 0.1188, 0.9088, 0.1556, 0.9079, 0.1511, 0.9236, 0.1562, 0.9212, 0.1583, 0.9076, 0.1796, 0.909, 0.1753, 0.9207, 0.1714, 0.9233, 0.1736, 0.906, 0.1578, 0.9059, 0.1734, 0.9021, 0.1756, 0.9021, 0.1551, 0.9236, 0.1562, 0.9233, 0.1736, 0.9207, 0.1714, 0.9212, 0.1583, 0.909, 0.1753, 0.9076, 0.1796, 0.9021, 0.1756, 0.9059, 0.1734, 0.9079, 0.1511, 0.9088, 0.1556, 0.906, 0.1578, 0.9021, 0.1551, 0.909, 0.1753, 0.9059, 0.1734, 0.906, 0.1578, 0.9088, 0.1556, 0.9212, 0.1583, 0.9207, 0.1714, 0.9043, 0.8649, 0.9043, 0.8649, 0.9043, 0.8649, 0.9043, 0.8649, 0.9043, 0.8649, 0.9043, 0.8649, 0.9043, 0.8649, 0.9043, 0.8649, 0.9043, 0.8649, 0.9043, 0.8649, 0.9043, 0.8649, 0.9043, 0.8649, 0.9043, 0.8649, 0.9043, 0.8649, 0.9043, 0.8649, 0.9043, 0.8649, 0.9043, 0.8649, 0.9043, 0.8649, 0.9043, 0.8649, 0.9043, 0.8649, 0.9043, 0.8649, 0.9043, 0.8649, 0.9043, 0.8649, 0.9043, 0.8649, 0.9303, 0.8649, 0.9303, 0.8649, 0.9303, 0.8649, 0.9303, 0.8649, 0.9303, 0.8649, 0.9303, 0.8649, 0.9303, 0.8649, 0.9303, 0.8649, 0.9043, 0.8649, 0.9043, 0.8649, 0.9043, 0.8649, 0.9043, 0.8649, 0.9043, 0.8649, 0.9043, 0.8649, 0.9043, 0.8649, 0.9043, 0.8649, 0.8097, 0.8997, 0.8097, 0.8997, 0.8097, 0.8997, 0.8097, 0.8997, 0.8097, 0.8997, 0.8097, 0.8997, 0.8097, 0.8997, 0.8097, 0.8997, 0.9376, 0.5881, 0.9376, 0.5881, 0.9376, 0.5881, 0.9376, 0.5881, 0.9376, 0.5881, 0.9376, 0.5881, 0.9376, 0.5881, 0.9376, 0.5881, 0.9376, 0.5881, 0.9376, 0.5881, 0.9376, 0.5881, 0.9376, 0.5881, 0.9376, 0.5881, 0.9376, 0.5881, 0.9376, 0.5881, 0.9376, 0.5881, 0.9376, 0.5881, 0.9376, 0.5881, 0.9376, 0.5881, 0.9376, 0.5881, 0.9376, 0.5881, 0.9376, 0.5881, 0.9376, 0.5881, 0.9376, 0.5881, 0.9376, 0.6141, 0.9376, 0.6141, 0.9376, 0.6141, 0.9376, 0.6141, 0.9376, 0.6141, 0.9376, 0.6141, 0.9376, 0.6141, 0.9376, 0.6141, 0.9376, 0.5881, 0.9376, 0.5881, 0.9376, 0.5881, 0.9376, 0.5881, 0.9376, 0.5881, 0.9376, 0.5881, 0.9376, 0.5881, 0.9376, 0.5881, 0.9376, 0.6401, 0.9376, 0.6401, 0.9376, 0.6401, 0.9376, 0.6401, 0.9376, 0.6401, 0.9376, 0.6401, 0.9376, 0.6401, 0.9376, 0.6401, 0.9479, 0.5255, 0.9376, 0.5255, 0.9376, 0.515, 0.9479, 0.515, 0.9376, 0.5621, 0.9376, 0.5515, 0.9479, 0.5515, 0.9479, 0.5621, 0.9021, 0.04848, 0.9035, 0.06579, 0.9035, 0.06581, 0.9021, 0.04846, 0.9188, 0.07055, 0.9241, 0.06692, 0.9242, 0.06693, 0.9188, 0.07056, 0.9241, 0.04635, 0.9181, 0.04203, 0.9181, 0.04202, 0.9242, 0.04635, 0.9181, 0.04203, 0.9021, 0.04848, 0.9021, 0.04846, 0.9181, 0.04202, 0.9241, 0.06692, 0.9241, 0.04635, 0.9242, 0.04635, 0.9242, 0.06693, 0.9035, 0.06579, 0.9188, 0.07055, 0.9188, 0.07056, 0.9035, 0.06581, 0.8029, 0.8346, 0.7953, 0.8514, 0.7953, 0.8514, 0.8028, 0.8346, 0.7849, 0.8295, 0.8029, 0.8346, 0.8028, 0.8346, 0.7849, 0.8296, 0.7773, 0.8464, 0.7849, 0.8295, 0.7849, 0.8296, 0.7774, 0.8463, 0.7953, 0.8514, 0.7773, 0.8464, 0.7774, 0.8463, 0.7953, 0.8514, 0.6964, 0.8604, 0.7039, 0.8436, 0.7039, 0.8436, 0.6964, 0.8604, 0.7039, 0.8436, 0.7219, 0.8487, 0.7219, 0.8487, 0.7039, 0.8436, 0.7219, 0.8487, 0.7144, 0.8655, 0.7143, 0.8655, 0.7219, 0.8487, 0.7144, 0.8655, 0.6964, 0.8604, 0.6964, 0.8604, 0.7143, 0.8655, 0.9021, 0.4205, 0.9021, 0.4463, 0.9021, 0.4464, 0.9021, 0.4205, 0.9021, 0.4463, 0.9226, 0.4467, 0.9227, 0.4467, 0.9021, 0.4464, 0.9226, 0.4467, 0.9226, 0.4208, 0.9227, 0.4208, 0.9227, 0.4467, 0.9226, 0.4208, 0.9021, 0.4205, 0.9021, 0.4205, 0.9227, 0.4208, 0.9246, 0.703, 0.9246, 0.6826, 0.9246, 0.6826, 0.9246, 0.703, 0.9246, 0.6826, 0.9043, 0.6824, 0.9043, 0.6824, 0.9246, 0.6826, 0.9043, 0.6824, 0.9043, 0.7028, 0.9043, 0.7028, 0.9043, 0.6824, 0.9043, 0.7028, 0.9246, 0.703, 0.9246, 0.703, 0.9043, 0.7028, 0.9043, 0.7293, 0.9043, 0.7496, 0.9043, 0.7496, 0.9043, 0.7292, 0.9246, 0.7291, 0.9043, 0.7293, 0.9043, 0.7292, 0.9246, 0.729, 0.9246, 0.7494, 0.9246, 0.7291, 0.9246, 0.729, 0.9246, 0.7494, 0.9043, 0.7496, 0.9246, 0.7494, 0.9246, 0.7494, 0.9043, 0.7496, 0.7622, 0.8997, 0.7622, 0.9186, 0.7622, 0.9187, 0.7622, 0.8997, 0.7622, 0.9186, 0.7793, 0.9188, 0.7794, 0.9188, 0.7622, 0.9187, 0.7793, 0.9188, 0.7793, 0.8999, 0.7794, 0.8999, 0.7794, 0.9188, 0.7793, 0.8999, 0.7622, 0.8997, 0.7622, 0.8997, 0.7794, 0.8999, 0.9376, 0.4727, 0.9376, 0.4889, 0.9376, 0.489, 0.9376, 0.4727, 0.9523, 0.4727, 0.9376, 0.4727, 0.9376, 0.4727, 0.9523, 0.4727, 0.9523, 0.4889, 0.9523, 0.4727, 0.9523, 0.4727, 0.9523, 0.489, 0.9376, 0.4889, 0.9523, 0.4889, 0.9523, 0.489, 0.9376, 0.489, 0.9021, 0.3138, 0.9021, 0.3405, 0.9021, 0.3406, 0.9021, 0.3138, 0.9021, 0.3405, 0.9263, 0.3412, 0.9264, 0.3412, 0.9021, 0.3406, 0.9263, 0.3412, 0.9264, 0.3144, 0.9264, 0.3144, 0.9264, 0.3412, 0.9264, 0.3144, 0.9021, 0.3138, 0.9021, 0.3138, 0.9264, 0.3144, 0.9021, 0.2601, 0.9047, 0.2878, 0.9047, 0.2878, 0.9021, 0.26, 0.9237, 0.2601, 0.9021, 0.2601, 0.9021, 0.26, 0.9237, 0.26, 0.9219, 0.2873, 0.9237, 0.2601, 0.9237, 0.26, 0.9219, 0.2873, 0.9047, 0.2878, 0.9219, 0.2873, 0.9219, 0.2873, 0.9047, 0.2878, 0.9264, 0.3939, 0.9264, 0.3672, 0.9264, 0.3672, 0.9264, 0.394, 0.9021, 0.3944, 0.9264, 0.3939, 0.9264, 0.394, 0.9021, 0.3945, 0.9021, 0.3677, 0.9021, 0.3944, 0.9021, 0.3945, 0.9021, 0.3677, 0.9264, 0.3672, 0.9021, 0.3677, 0.9021, 0.3677, 0.9264, 0.3672, 0.9023, 0.2116, 0.9021, 0.2289, 0.9021, 0.229, 0.9023, 0.2116, 0.9178, 0.234, 0.9236, 0.23, 0.9236, 0.23, 0.9178, 0.2341, 0.9236, 0.2095, 0.918, 0.2056, 0.918, 0.2056, 0.9236, 0.2095, 0.9021, 0.2289, 0.9178, 0.234, 0.9178, 0.2341, 0.9021, 0.229, 0.9236, 0.23, 0.9236, 0.2095, 0.9236, 0.2095, 0.9236, 0.23, 0.918, 0.2056, 0.9023, 0.2116, 0.9023, 0.2116, 0.918, 0.2056, 0.9023, 0.1028, 0.9021, 0.1202, 0.9021, 0.1202, 0.9023, 0.1028, 0.9236, 0.1007, 0.9177, 0.09657, 0.9177, 0.09656, 0.9236, 0.1007, 0.918, 0.1251, 0.9236, 0.1213, 0.9236, 0.1213, 0.918, 0.1251, 0.9236, 0.1213, 0.9236, 0.1007, 0.9236, 0.1007, 0.9236, 0.1213, 0.9021, 0.1202, 0.918, 0.1251, 0.918, 0.1251, 0.9021, 0.1202, 0.9177, 0.09657, 0.9023, 0.1028, 0.9023, 0.1028, 0.9177, 0.09656, 0.9233, 0.1736, 0.9236, 0.1562, 0.9236, 0.1562, 0.9234, 0.1736, 0.9021, 0.1756, 0.9076, 0.1796, 0.9076, 0.1796, 0.9021, 0.1756, 0.9079, 0.1511, 0.9021, 0.1551, 0.9021, 0.1551, 0.9079, 0.1511, 0.9076, 0.1796, 0.9233, 0.1736, 0.9234, 0.1736, 0.9076, 0.1796, 0.9021, 0.1551, 0.9021, 0.1756, 0.9021, 0.1756, 0.9021, 0.1551, 0.9236, 0.1562, 0.9079, 0.1511, 0.9079, 0.1511, 0.9236, 0.1562])
me_cube_013.materials.append(mat_material)
me_cube_013.update()
arm_armature = bpy.data.armatures.new('Armature')  # bones are not reproduced

# ---- objects
ob_briefcase = bpy.data.objects.new('Briefcase', me_cube_013)
ob_armature = bpy.data.objects.new('Armature', arm_armature)

# ---- transforms, parenting, visibility, modifiers, constraints
ob_briefcase.parent = ob_armature
ob_briefcase.location = (-0.7101, -0.65, 0.1276)
ob_briefcase.scale = (0.1042, 0.09367, 0.1042)
_vg = ob_briefcase.vertex_groups.new(name='TopBriefcase')
_vg.add([0, 1, 2, 3, 4, 5, 6, 7, 8, 9, 10, 11, 32, 33, 34, 35, 36, 37, 38, 39, 40, 41, 42, 43, 44, 45, 46, 47, 48, 49, 50, 51, 112, 113, 114, 115, 116, 117, 118, 119, 120, 121, 122, 123, 124, 125, 126, 127, 176, 177, 178, 179, 180, 181, 182, 183, 192, 193, 194, 195, 196, 197, 198, 199, 200, 201, 202, 203, 204, 205, 206, 207, 208, 209, 210, 211, 268, 269, 270, 271, 272, 273, 286, 287, 288, 289, 290, 291, 292, 293, 302, 303, 304, 305, 310, 311, 312, 313, 314, 315, 316, 317, 318, 319], 1.0, 'REPLACE')
_vg = ob_briefcase.vertex_groups.new(name='BottomBriefcase')
_vg.add([12, 13, 14, 15, 16, 17, 18, 19, 20, 21, 22, 23, 24, 25, 26, 27, 28, 29, 30, 31, 92, 93, 94, 95, 96, 97, 98, 99, 100, 101, 102, 103, 104, 105, 106, 107, 108, 109, 110, 111, 128, 129, 130, 131, 132, 133, 134, 135, 136, 137, 138, 139, 140, 141, 142, 143, 184, 185, 186, 187, 188, 189, 190, 191, 212, 213, 214, 215, 216, 217, 218, 219, 220, 221, 222, 223, 224, 225, 226, 227, 228, 229, 230, 231, 232, 233, 234, 235, 236, 237, 238, 239, 240, 241, 242, 243, 244, 245, 246, 247, 248, 249, 250, 251, 252, 253, 254, 255, 256, 257, 258, 259, 260, 261, 262, 263, 264, 265, 266, 267, 274, 275, 276, 277, 278, 279, 280, 281, 282, 283, 284, 285, 294, 295, 296, 297, 298, 299, 300, 301, 306, 307, 308, 309, 320, 321, 322, 323, 324, 325, 326, 327, 328, 329, 330, 331], 1.0, 'REPLACE')
_vg = ob_briefcase.vertex_groups.new(name='Latch.R')
_vg.add([160, 161, 162, 163, 164, 165, 166, 167, 168, 169, 170, 171, 172, 173, 174, 175], 1.0, 'REPLACE')
_vg = ob_briefcase.vertex_groups.new(name='Latch.L')
_vg.add([144, 145, 146, 147, 148, 149, 150, 151, 152, 153, 154, 155, 156, 157, 158, 159], 1.0, 'REPLACE')
_vg = ob_briefcase.vertex_groups.new(name='Handle')
_vg.add([52, 53, 54, 55, 56, 57, 58, 59, 60, 61, 62, 63, 64, 65, 66, 67, 68, 69, 70, 71, 72, 73, 74, 75, 76, 77, 78, 79, 80, 81, 82, 83, 84, 85, 86, 87, 88, 89, 90, 91], 1.0, 'REPLACE')
_m = ob_briefcase.modifiers.new('Armature', 'ARMATURE')
_m.object = ob_armature
ob_armature.location = (0.0, 0.0, 0.0)

# ---- collection membership
col_collection.objects.link(ob_briefcase)
col_collection.objects.link(ob_armature)

# ---- scene / render settings (as saved in the file)
scene.frame_start = 1; scene.frame_end = 250; scene.frame_set(31)
scene.render.engine = 'BLENDER_EEVEE_NEXT'
bpy.context.view_layer.update()

# ---- added for rendering (the .blend has no active camera and no usable light): camera, sun
cam_auto = bpy.data.cameras.new('AutoCamera')
cam_auto.lens = 50.0
cam_auto.sensor_width = 36.0
cam_auto.clip_end = 1000.0
ob_auto_camera = bpy.data.objects.new('AutoCamera', cam_auto)
scene.collection.objects.link(ob_auto_camera)
ob_auto_camera.location = (2.36387, -2.81485, 1.96541)
ob_auto_camera.rotation_euler = (1.09748, -7.21219e-08, 0.694738)
scene.camera = ob_auto_camera
light_auto_sun = bpy.data.lights.new('AutoSun', 'SUN')
light_auto_sun.energy = 3.0
light_auto_sun.angle = 0.0523599
ob_auto_sun = bpy.data.objects.new('AutoSun', light_auto_sun)
scene.collection.objects.link(ob_auto_sun)
ob_auto_sun.rotation_euler = (0.872665, 0.174533, 0.523599)
bpy.context.view_layer.update()
